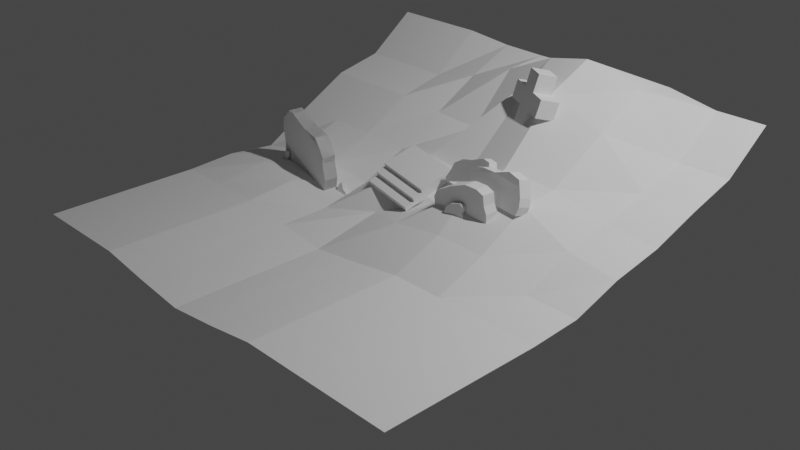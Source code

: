 # Source: SetPiece01.blend  (saved by Blender 2.90.8; exported with 4.5.12 LTS)
import bpy
from mathutils import Matrix  # noqa: F401  (used for matrix-valued properties, if any)

bpy.ops.wm.read_factory_settings(use_empty=True)
scene = bpy.context.scene
scene.name = 'Scene'

# ---- collections
col_collection = bpy.data.collections.new('Collection'); scene.collection.children.link(col_collection)

# ---- world
world_world = bpy.data.worlds.new('World'); scene.world = world_world
world_world.use_nodes = True; world_world.node_tree.nodes.clear()
_N = world_world.node_tree.nodes; _L = world_world.node_tree.links
n0 = _N.new('ShaderNodeOutputWorld'); n0.name = 'World Output'; n0.location = (300, 300)
n1 = _N.new('ShaderNodeBackground'); n1.name = 'Background'; n1.location = (10, 300)
n1.inputs[0].default_value = (0.05088, 0.05088, 0.05088, 1.0)
_L.new(n1.outputs[0], n0.inputs[0])
n0.is_active_output = True
world_world.color = (0.05088, 0.05088, 0.05088)
world_world.use_sun_shadow = False
world_world.sun_shadow_jitter_overblur = 0.0

# ---- cameras
cam_camera = bpy.data.cameras.new('Camera')
cam_camera.clip_end = 100.0
cam_camera.ortho_scale = 7.314

# ---- lights
light_light = bpy.data.lights.new('Light', 'POINT')
light_light.transmission_factor = 0.0
light_light.energy = 1000.0
light_light.shadow_soft_size = 0.1
light_light.shadow_maximum_resolution = 0.006
light_light.use_absolute_resolution = True

# ---- meshes
me_plane_002 = bpy.data.meshes.new('Plane.002')
me_plane_002.from_pydata([(-1.045, -0.1237, 0.3768), (-1.055, -0.122, 0.3135), (-1.008, -0.1307, 0.1332), (-1.039, -0.1249, -0.01291), (-1.108, -0.1121, 0.4685), (-1.192, -0.09647, 0.5571), (-1.422, -0.05351, 0.5824), (-1.664, -0.008231, 0.6741), (-1.757, 0.009184, 0.6836), (-1.91, 0.03772, 0.4155), (-1.897, 0.03531, 0.5539), (-1.876, 0.03128, 0.2859), (-1.889, 0.03369, 0.1124), (-1.01, 0.01802, 0.3855), (-1.019, 0.01975, 0.3223), (-0.9723, 0.01111, 0.142), (-1.003, 0.01687, -0.004119), (-1.072, 0.02954, 0.4773), (-1.156, 0.0451, 0.5658), (-1.386, 0.08773, 0.5911), (-1.629, 0.1327, 0.6829), (-1.722, 0.1499, 0.6924), (-1.875, 0.1783, 0.4243), (-1.862, 0.1759, 0.5627), (-1.84, 0.1719, 0.2947), (-1.853, 0.1743, 0.1212), (-1.819, -0.01489, 0.0683), (-1.769, 0.002511, 0.123), (-1.773, 0.0008926, 0.1786), (-1.771, 0.001702, 0.2042), (-1.82, -0.01529, 0.2069), (-1.847, -0.0246, 0.1698), (-1.846, -0.02419, 0.1169), (-1.867, -0.03148, 0.08243), (-1.836, 0.0245, 0.0683), (-1.786, 0.0419, 0.123), (-1.791, 0.04028, 0.1786), (-1.789, 0.04109, 0.2042), (-1.838, 0.0241, 0.2069), (-1.864, 0.01479, 0.1698), (-1.863, 0.0152, 0.1169), (-1.884, 0.007914, 0.08243), (-1.045, -0.1237, 0.3768), (-1.055, -0.122, 0.3135), (-1.008, -0.1307, 0.1332), (-1.039, -0.1249, -0.01291), (-1.108, -0.1121, 0.4685), (-1.192, -0.09647, 0.5571), (-1.422, -0.05351, 0.5824), (-1.664, -0.008231, 0.6741), (-1.757, 0.009184, 0.6836), (-1.91, 0.03772, 0.4155), (-1.897, 0.03531, 0.5539), (-1.876, 0.03128, 0.2859), (-1.889, 0.03369, 0.1124), (-1.01, 0.01802, 0.3855), (-1.019, 0.01975, 0.3223), (-0.9723, 0.01111, 0.142), (-1.003, 0.01687, -0.004119), (-1.072, 0.02954, 0.4773), (-1.156, 0.0451, 0.5658), (-1.386, 0.08773, 0.5911), (-1.629, 0.1327, 0.6829), (-1.722, 0.1499, 0.6924), (-1.875, 0.1783, 0.4243), (-1.862, 0.1759, 0.5627), (-1.84, 0.1719, 0.2947), (-1.853, 0.1743, 0.1212), (-1.819, -0.01489, 0.0683), (-1.769, 0.002511, 0.123), (-1.773, 0.0008926, 0.1786), (-1.771, 0.001702, 0.2042), (-1.82, -0.01529, 0.2069), (-1.847, -0.0246, 0.1698), (-1.846, -0.02419, 0.1169), (-1.867, -0.03148, 0.08243), (-1.836, 0.0245, 0.0683), (-1.786, 0.0419, 0.123), (-1.791, 0.04028, 0.1786), (-1.789, 0.04109, 0.2042), (-1.838, 0.0241, 0.2069), (-1.864, 0.01479, 0.1698), (-1.863, 0.0152, 0.1169), (-1.884, 0.007914, 0.08243), (-0.928, 0.005824, 0.09171), (-0.9006, 0.0118, 0.09244), (-0.8805, 0.003971, 0.03777), (-0.8363, 0.005851, 0.003911), (-0.8304, 0.002331, -0.01756), (-0.952, -0.01678, 0.01256), (-0.9351, -0.01976, -0.01707), (-0.9255, 0.06369, 0.08644), (-0.8981, 0.06966, 0.08716), (-0.878, 0.06183, 0.0325), (-0.8338, 0.06371, -0.001362), (-0.828, 0.06019, -0.02284), (-0.9495, 0.04108, 0.007283), (-0.9326, 0.0381, -0.02235), (0.5305, -6.333e-08, 0.5011), (0.6052, -6.333e-08, 0.5384), (0.7216, -7.189e-08, 0.6021), (0.8995, -8.133e-08, 0.6724), (1.04, -8.133e-08, 0.6724), (1.128, -7.632e-08, 0.6351), (1.141, -6.244e-08, 0.5319), (1.174, -5.212e-08, 0.455), (1.176, -4.002e-08, 0.3649), (0.4954, -5.271e-08, 0.422), (0.5085, -3.972e-08, 0.3254), (0.4998, -2.732e-08, 0.2331), (0.5547, 0.1216, 0.5121), (0.6294, 0.1216, 0.5494), (0.7458, 0.1216, 0.6131), (0.9237, 0.1216, 0.6834), (1.064, 0.1216, 0.6834), (1.152, 0.1216, 0.6461), (1.165, 0.1216, 0.5428), (1.198, 0.1216, 0.466), (1.2, 0.1216, 0.3759), (0.5195, 0.1216, 0.433), (0.5327, 0.1216, 0.3364), (0.5239, 0.1216, 0.2441), (0.6528, -0.0742, 0.3082), (0.6917, -0.07028, 0.3266), (0.7128, -0.0628, 0.4042), (0.9147, -0.04582, 0.4571), (0.7726, -0.05482, 0.4572), (0.8824, -0.04571, 0.4844), (0.9085, -0.05143, 0.3911), (0.9388, -0.05348, 0.3409), (0.6434, -0.07762, 0.2725), (0.65, -0.03104, 0.3048), (0.689, -0.02711, 0.3232), (0.7101, -0.01963, 0.4008), (0.9119, -0.002658, 0.4537), (0.7698, -0.01166, 0.4538), (0.8796, -0.002546, 0.481), (0.9058, -0.008268, 0.3877), (0.9361, -0.01032, 0.3375), (0.6407, -0.03445, 0.2691), (0.367, 0.4062, 0.6132), (0.4764, 0.4155, 0.6818), (0.5914, 0.4118, 0.7094), (0.743, 0.4142, 0.7701), (0.8289, 0.4018, 0.7586), (0.8571, 0.3748, 0.6793), (0.3392, 0.3862, 0.5376), (0.289, 0.3616, 0.4389), (0.3134, 0.3501, 0.4094), (0.8528, 0.3478, 0.5888), (0.3772, 0.5047, 0.5834), (0.4866, 0.514, 0.652), (0.6017, 0.5103, 0.6796), (0.7532, 0.5128, 0.7403), (0.8391, 0.5003, 0.7288), (0.8673, 0.4733, 0.6495), (0.3494, 0.4847, 0.5078), (0.2992, 0.4601, 0.4091), (0.3237, 0.4486, 0.3796), (0.8631, 0.4463, 0.559), (0.814, 0.2467, 0.7587), (0.8957, 0.2484, 0.7758), (1.041, 0.2467, 0.7713), (1.214, 0.2519, 0.8309), (1.35, 0.2367, 0.7977), (1.376, 0.2187, 0.7328), (1.412, 0.1888, 0.6432), (1.424, 0.165, 0.5639), (1.403, 0.1411, 0.4796), (0.7597, 0.2297, 0.6934), (0.7476, 0.2028, 0.6004), (0.7155, 0.1795, 0.5167), (0.8448, 0.3635, 0.7289), (0.9265, 0.3653, 0.746), (1.072, 0.3636, 0.7416), (1.245, 0.3687, 0.8012), (1.381, 0.3535, 0.768), (1.407, 0.3356, 0.7031), (1.442, 0.3057, 0.6134), (1.454, 0.2819, 0.5341), (1.433, 0.258, 0.4499), (0.7905, 0.3465, 0.6637), (0.7785, 0.3197, 0.5707), (0.7463, 0.2964, 0.487), (0.7652, 1.364, 1.18), (0.5896, 1.449, 1.189), (0.5597, 1.408, 1.0), (0.7352, 1.322, 0.991), (0.9408, 1.278, 1.171), (0.9108, 1.237, 0.9819), (0.4141, 1.535, 1.198), (0.3841, 1.493, 1.009), (0.5297, 1.366, 0.8114), (0.7053, 1.281, 0.8023), (0.7952, 1.405, 1.369), (0.6196, 1.491, 1.378), (0.4736, 1.226, 1.054), (0.5036, 1.267, 1.243), (0.6791, 1.181, 1.233), (0.6491, 1.14, 1.045), (0.8547, 1.096, 1.224), (0.8247, 1.054, 1.036), (0.298, 1.311, 1.063), (0.328, 1.353, 1.252), (0.6192, 1.099, 0.8559), (0.4436, 1.184, 0.865), (0.5335, 1.308, 1.431), (0.7091, 1.223, 1.422), (-0.5466, 0.08245, 0.222), (-0.5468, 0.09722, 0.1787), (0.1222, -0.03486, 0.1786), (0.122, -0.02009, 0.1353), (-0.4329, 0.6578, 0.4177), (-0.4331, 0.6726, 0.3744), (0.2358, 0.5405, 0.3743), (0.2356, 0.5553, 0.331), (0.1842, 0.2792, 0.2854), (0.184, 0.2939, 0.2421), (-0.4848, 0.4112, 0.2855), (-0.4845, 0.3965, 0.3288), (0.1633, 0.1893, 0.2065), (0.1426, 0.08458, 0.1709), (-0.5054, 0.3066, 0.2499), (-0.5261, 0.2019, 0.2143), (-0.5052, 0.2918, 0.2932), (-0.5259, 0.1871, 0.2576), (0.1428, 0.06981, 0.2142), (0.1635, 0.1745, 0.2498), (0.236, 0.5259, 0.417), (-0.4327, 0.6433, 0.4603), (0.1844, 0.2646, 0.3281), (0.1637, 0.1599, 0.2925), (-0.4843, 0.3819, 0.3714), (-0.505, 0.2772, 0.3358), (-0.5257, 0.1726, 0.3002), (0.1431, 0.05526, 0.2568), (0.2362, 0.5115, 0.4592), (-0.4325, 0.6289, 0.5026), (0.1846, 0.2502, 0.3703), (0.1639, 0.1455, 0.3347), (-0.4841, 0.3675, 0.4137), (-0.5048, 0.2628, 0.378)], [], [(0, 1, 2, 3, 12, 11, 9, 10, 8, 7, 6, 5, 4), (13, 17, 18, 19, 20, 21, 23, 22, 24, 25, 16, 15, 14), (10, 23, 21, 8), (1, 14, 15, 2), (11, 24, 22, 9), (2, 15, 16, 3), (12, 25, 24, 11), (5, 18, 17, 4), (3, 16, 25, 12), (6, 19, 18, 5), (7, 20, 19, 6), (8, 21, 20, 7), (4, 17, 13, 0), (9, 22, 23, 10), (0, 13, 14, 1), (27, 28, 29, 30, 31, 32, 33, 26), (35, 34, 41, 40, 39, 38, 37, 36), (26, 34, 35, 27), (33, 41, 34, 26), (31, 39, 40, 32), (29, 37, 38, 30), (27, 35, 36, 28), (32, 40, 41, 33), (30, 38, 39, 31), (28, 36, 37, 29), (42, 46, 47, 48, 49, 50, 52, 51, 53, 54, 45, 44, 43), (55, 56, 57, 58, 67, 66, 64, 65, 63, 62, 61, 60, 59), (52, 50, 63, 65), (43, 44, 57, 56), (53, 51, 64, 66), (44, 45, 58, 57), (54, 53, 66, 67), (47, 46, 59, 60), (45, 54, 67, 58), (48, 47, 60, 61), (49, 48, 61, 62), (50, 49, 62, 63), (46, 42, 55, 59), (51, 52, 65, 64), (42, 43, 56, 55), (69, 68, 75, 74, 73, 72, 71, 70), (77, 78, 79, 80, 81, 82, 83, 76), (68, 69, 77, 76), (75, 68, 76, 83), (73, 74, 82, 81), (71, 72, 80, 79), (69, 70, 78, 77), (74, 75, 83, 82), (72, 73, 81, 80), (70, 71, 79, 78), (84, 89, 90, 88, 87, 86, 85), (88, 90, 97, 95), (91, 92, 93, 94, 95, 97, 96), (89, 84, 91, 96), (86, 87, 94, 93), (84, 85, 92, 91), (90, 89, 96, 97), (87, 88, 95, 94), (85, 86, 93, 92), (98, 99, 100, 101, 102, 103, 104, 105, 106, 109, 108, 107), (110, 119, 120, 121, 118, 117, 116, 115, 114, 113, 112, 111), (105, 104, 116, 117), (102, 101, 113, 114), (108, 109, 121, 120), (99, 98, 110, 111), (106, 105, 117, 118), (103, 102, 114, 115), (109, 106, 118, 121), (100, 99, 111, 112), (98, 107, 119, 110), (104, 103, 115, 116), (101, 100, 112, 113), (107, 108, 120, 119), (122, 130, 129, 128, 125, 127, 126, 124, 123), (131, 132, 133, 135, 136, 134, 137, 138, 139), (126, 127, 136, 135), (123, 124, 133, 132), (129, 130, 139, 138), (125, 128, 137, 134), (127, 125, 134, 136), (128, 129, 138, 137), (124, 126, 135, 133), (122, 123, 132, 131), (130, 122, 131, 139), (140, 146, 147, 148, 149, 145, 144, 143, 142, 141), (150, 151, 152, 153, 154, 155, 159, 158, 157, 156), (144, 145, 155, 154), (141, 142, 152, 151), (145, 149, 159, 155), (146, 140, 150, 156), (142, 143, 153, 152), (149, 148, 158, 159), (147, 146, 156, 157), (143, 144, 154, 153), (140, 141, 151, 150), (148, 147, 157, 158), (160, 161, 162, 163, 164, 165, 166, 167, 168, 171, 170, 169), (172, 181, 182, 183, 180, 179, 178, 177, 176, 175, 174, 173), (167, 166, 178, 179), (164, 163, 175, 176), (170, 171, 183, 182), (161, 160, 172, 173), (168, 167, 179, 180), (165, 164, 176, 177), (171, 168, 180, 183), (162, 161, 173, 174), (160, 169, 181, 172), (166, 165, 177, 178), (163, 162, 174, 175), (169, 170, 182, 181), (185, 186, 187, 184), (187, 189, 188, 184), (185, 190, 191, 186), (186, 192, 193, 187), (184, 194, 195, 185), (197, 198, 199, 196), (199, 198, 200, 201), (197, 196, 202, 203), (196, 199, 204, 205), (198, 197, 206, 207), (194, 184, 198, 207), (184, 188, 200, 198), (192, 186, 196, 205), (190, 185, 197, 203), (189, 187, 199, 201), (195, 194, 207, 206), (193, 192, 205, 204), (191, 190, 203, 202), (185, 195, 206, 197), (188, 189, 201, 200), (187, 193, 204, 199), (186, 191, 202, 196), (208, 210, 211, 209), (212, 213, 215, 214), (217, 216, 214, 215), (218, 217, 215, 213), (219, 218, 213, 212), (214, 216, 230, 228), (216, 227, 231, 230), (224, 222, 218, 219), (222, 220, 217, 218), (220, 227, 216, 217), (211, 210, 226, 221), (221, 226, 227, 220), (209, 211, 221, 223), (223, 221, 220, 222), (208, 209, 223, 225), (225, 223, 222, 224), (210, 208, 225, 226), (226, 225, 234, 235), (233, 232, 240, 241), (231, 233, 241, 239), (235, 234, 233, 231), (219, 212, 229, 232), (224, 219, 232, 233), (212, 214, 228, 229), (227, 226, 235, 231), (225, 224, 233, 234), (238, 240, 237, 236), (239, 241, 240, 238), (232, 229, 237, 240), (228, 230, 238, 236), (230, 231, 239, 238), (229, 228, 236, 237)])
_uv = me_plane_002.uv_layers.new(name='UVMap')
_uv.uv.foreach_set('vector', [0.0, 0.0, 0.0, 0.0, 0.0, 0.0, 0.0, 0.0, 0.0, 0.0, 0.0, 0.0, 0.0, 0.0, 0.0, 0.0, 0.0, 0.0, 0.0, 0.0, 0.0, 0.0, 0.0, 0.0, 0.0, 0.0, 0.0, 0.0, 0.0, 0.0, 0.0, 0.0, 0.0, 0.0, 0.0, 0.0, 0.0, 0.0, 0.0, 0.0, 0.0, 0.0, 0.0, 0.0, 0.0, 0.0, 0.0, 0.0, 0.0, 0.0, 0.0, 0.0, 0.0, 0.0, 0.0, 0.0, 0.0, 0.0, 0.0, 0.0, 0.0, 0.0, 0.0, 0.0, 0.0, 0.0, 0.0, 0.0, 0.0, 0.0, 0.0, 0.0, 0.0, 0.0, 0.0, 0.0, 0.0, 0.0, 0.0, 0.0, 0.0, 0.0, 0.0, 0.0, 0.0, 0.0, 0.0, 0.0, 0.0, 0.0, 0.0, 0.0, 0.0, 0.0, 0.0, 0.0, 0.0, 0.0, 0.0, 0.0, 0.0, 0.0, 0.0, 0.0, 0.0, 0.0, 0.0, 0.0, 0.0, 0.0, 0.0, 0.0, 0.0, 0.0, 0.0, 0.0, 0.0, 0.0, 0.0, 0.0, 0.0, 0.0, 0.0, 0.0, 0.0, 0.0, 0.0, 0.0, 0.0, 0.0, 0.0, 0.0, 0.0, 0.0, 0.0, 0.0, 0.0, 0.0, 0.0, 0.0, 0.0, 0.0, 0.0, 0.0, 0.0, 0.0, 0.0, 0.0, 0.0, 0.0, 0.0, 0.0, 0.0, 0.0, 0.0, 0.0, 0.0, 0.0, 0.0, 0.0, 0.0, 0.0, 0.0, 0.0, 0.0, 0.0, 0.0, 0.0, 0.0, 0.0, 0.0, 0.0, 0.0, 0.0, 0.0, 0.0, 0.0, 0.0, 0.0, 0.0, 0.0, 0.0, 0.0, 0.0, 0.0, 0.0, 0.0, 0.0, 0.0, 0.0, 0.0, 0.0, 0.0, 0.0, 0.0, 0.0, 0.0, 0.0, 0.0, 0.0, 0.0, 0.0, 0.0, 0.0, 0.0, 0.0, 0.0, 0.0, 0.0, 0.0, 0.0, 0.0, 0.0, 0.0, 0.0, 0.0, 0.0, 0.0, 0.0, 0.0, 0.0, 0.0, 0.0, 0.0, 0.0, 0.0, 0.0, 0.0, 0.0, 0.0, 0.0, 0.0, 0.0, 0.0, 0.0, 0.0, 0.0, 0.0, 0.0, 0.0, 0.0, 0.0, 0.0, 0.0, 0.0, 0.0, 0.0, 0.0, 0.0, 0.0, 0.0, 0.0, 0.0, 0.0, 0.0, 0.0, 0.0, 0.0, 0.0, 0.0, 0.0, 0.0, 0.0, 0.0, 0.0, 0.0, 0.0, 0.0, 0.0, 0.0, 0.0, 0.0, 0.0, 0.0, 0.0, 0.0, 0.0, 0.0, 0.0, 0.0, 0.0, 0.0, 0.0, 0.0, 0.0, 0.0, 0.0, 0.0, 0.0, 0.0, 0.0, 0.0, 0.0, 0.0, 0.0, 0.0, 0.0, 0.0, 0.0, 0.0, 0.0, 0.0, 0.0, 0.0, 0.0, 0.0, 0.0, 0.0, 0.0, 0.0, 0.0, 0.0, 0.0, 0.0, 0.0, 0.0, 0.0, 0.0, 0.0, 0.0, 0.0, 0.0, 0.0, 0.0, 0.0, 0.0, 0.0, 0.0, 0.0, 0.0, 0.0, 0.0, 0.0, 0.0, 0.0, 0.0, 0.0, 0.0, 0.0, 0.0, 0.0, 0.0, 0.0, 0.0, 0.0, 0.0, 0.0, 0.0, 0.0, 0.0, 0.0, 0.0, 0.0, 0.0, 0.0, 0.0, 0.0, 0.0, 0.0, 0.0, 0.0, 0.0, 0.0, 0.0, 0.0, 0.0, 0.0, 0.0, 0.0, 0.0, 0.0, 0.0, 0.0, 0.0, 0.0, 0.0, 0.0, 0.0, 0.0, 0.0, 0.0, 0.0, 0.0, 0.0, 0.0, 0.0, 0.0, 0.0, 0.0, 0.0, 0.0, 0.0, 0.0, 0.0, 0.0, 0.0, 0.0, 0.0, 0.0, 0.0, 0.0, 0.0, 0.0, 0.0, 0.0, 0.0, 0.0, 0.0, 0.0, 0.0, 0.0, 0.0, 0.0, 0.0, 0.0, 0.0, 0.0, 0.0, 0.0, 0.0, 0.0, 0.0, 0.0, 0.0, 0.0, 0.0, 0.0, 0.0, 0.0, 0.0, 0.0, 0.0, 0.0, 0.0, 0.0, 0.0, 0.0, 0.0, 0.0, 0.0, 0.0, 0.0, 0.0, 0.0, 0.0, 0.0, 0.0, 0.0, 0.0, 0.0, 0.0, 0.0, 0.0, 0.0, 0.0, 0.0, 0.0, 0.0, 0.0, 0.0, 0.0, 0.0, 0.0, 0.0, 0.0, 0.0, 0.0, 0.0, 0.0, 0.0, 0.0, 0.0, 0.0, 0.0, 0.0, 0.0, 0.0, 0.0, 0.0, 0.0, 0.0, 0.0, 0.0, 0.0, 0.0, 0.0, 0.0, 0.0, 0.0, 0.0, 0.0, 0.0, 0.0, 0.0, 0.0, 0.0, 0.0, 0.0, 0.0, 0.0, 0.0, 0.0, 0.0, 0.0, 0.0, 0.0, 0.0, 0.0, 0.0, 0.0, 0.0, 0.0, 0.0, 0.0, 0.0, 0.0, 0.0, 0.0, 0.0, 0.0, 0.0, 0.0, 0.0, 0.0, 0.0, 0.0, 0.0, 0.0, 0.0, 0.0, 0.0, 0.0, 0.0, 0.0, 0.0, 0.0, 0.0, 0.0, 0.0, 0.0, 0.0, 0.0, 0.0, 0.0, 0.0, 0.0, 0.0, 0.0, 0.0, 0.0, 0.0, 0.0, 0.0, 0.0, 0.0, 0.0, 0.0, 0.0, 0.0, 0.0, 0.0, 0.0, 0.0, 0.0, 0.0, 0.0, 0.0, 0.0, 0.0, 0.0, 0.0, 0.0, 0.0, 0.0, 0.0, 0.0, 0.0, 0.0, 0.0, 0.0, 0.0, 0.0, 0.0, 0.0, 0.0, 0.0, 0.0, 0.0, 0.0, 0.0, 0.0, 0.0, 0.0, 0.0, 0.0, 0.0, 0.0, 0.0, 0.0, 0.0, 0.0, 0.0, 0.0, 0.0, 0.0, 0.0, 0.0, 0.0, 0.0, 0.0, 0.0, 0.0, 0.0, 0.0, 0.0, 0.0, 0.0, 0.0, 0.0, 0.0, 0.0, 0.0, 0.0, 0.0, 0.0, 0.0, 0.0, 0.0, 0.0, 0.0, 0.0, 0.0, 0.0, 0.0, 0.0, 0.0, 0.0, 0.0, 0.0, 0.0, 0.0, 0.0, 0.0, 0.0, 0.0, 0.0, 0.0, 0.0, 0.0, 0.0, 0.0, 0.0, 0.0, 0.0, 0.0, 0.0, 0.0, 0.0, 0.0, 0.0, 0.0, 0.0, 0.0, 0.0, 0.0, 0.0, 0.0, 0.0, 0.0, 0.0, 0.0, 0.0, 0.0, 0.0, 0.0, 0.0, 0.0, 0.0, 0.0, 0.0, 0.0, 0.0, 0.0, 0.0, 0.0, 0.0, 0.0, 0.0, 0.0, 0.0, 0.0, 0.0, 0.0, 0.0, 0.0, 0.0, 0.0, 0.0, 0.0, 0.0, 0.0, 0.0, 0.0, 0.0, 0.0, 0.0, 0.0, 0.0, 0.0, 0.0, 0.0, 0.0, 0.0, 0.0, 0.0, 0.0, 0.0, 0.0, 0.0, 0.0, 0.0, 0.0, 0.0, 0.0, 0.0, 0.0, 0.0, 0.0, 0.0, 0.0, 0.0, 0.0, 0.0, 0.0, 0.0, 0.0, 0.0, 0.0, 0.0, 0.0, 0.0, 0.0, 0.0, 0.0, 0.0, 0.0, 0.0, 0.0, 0.0, 0.0, 0.0, 0.0, 0.0, 0.0, 0.0, 0.0, 0.0, 0.0, 0.0, 0.0, 0.0, 0.0, 0.0, 0.0, 0.0, 0.0, 0.0, 0.0, 0.0, 0.0, 0.0, 0.0, 0.0, 0.0, 0.0, 0.0, 0.0, 0.0, 0.0, 0.0, 0.0, 0.0, 0.0, 0.0, 0.0, 0.0, 0.0, 0.0, 0.0, 0.0, 0.0, 0.0, 0.0, 0.0, 0.0, 0.0, 0.0, 0.0, 0.0, 0.0, 0.0, 0.0, 0.0, 0.0, 0.0, 0.0, 0.0, 0.0, 0.0, 0.0, 0.0, 0.0, 0.0, 0.0, 0.0, 0.0, 0.0, 0.0, 0.0, 0.0, 0.0, 0.0, 0.0, 0.0, 0.0, 0.0, 0.0, 0.0, 0.0, 0.0, 0.0, 0.0, 0.0, 0.0, 0.0, 0.0, 0.0, 0.0, 0.0, 0.0, 0.0, 0.0, 0.0, 0.0, 0.0, 0.0, 0.0, 0.0, 0.0, 0.0, 0.0, 0.0, 0.0, 0.0, 0.0, 0.0, 0.0, 0.0, 0.0, 0.0, 0.0, 0.0, 0.0, 0.0, 0.0, 0.0, 0.0, 0.0, 0.0, 0.0, 0.0, 0.0, 0.0, 0.0, 0.0, 0.0, 0.0, 0.0, 0.0, 0.0, 0.0, 0.0, 0.0, 0.0, 0.0, 0.0, 0.0, 0.0, 0.0, 0.0, 0.0, 0.0, 0.0, 0.0, 0.0, 0.0, 0.0, 0.0, 0.0, 0.0, 0.0, 0.0, 0.0, 0.0, 0.0, 0.0, 0.0, 0.0, 0.0, 0.0, 0.0, 0.0, 0.0, 0.0, 0.0, 0.0, 0.0, 0.0, 0.0, 0.0, 0.0, 0.0, 0.0, 0.0, 0.0, 0.0, 0.0, 0.0, 0.0, 0.0, 0.0, 0.0, 0.0, 0.0, 0.0, 0.0, 0.0, 0.0, 0.0, 0.0, 0.0, 0.0, 0.0, 0.0, 0.0, 0.0, 0.0, 0.0, 0.0, 0.0, 0.0, 0.0, 0.0, 0.0, 0.0, 0.0, 0.0, 0.0, 0.0, 0.0, 0.0, 0.0, 0.0, 0.0, 0.0, 0.0, 0.0, 0.0, 0.0, 0.0, 0.0, 0.0, 0.0, 0.0, 0.0, 0.0, 0.0, 0.0, 0.0, 0.0, 0.0, 0.0, 0.0, 0.0, 0.0, 0.0, 0.0, 0.0, 0.0, 0.0, 0.0, 0.0, 0.0, 0.0, 0.0, 0.0, 0.0, 0.0, 0.0, 0.0, 0.0, 0.0, 0.0, 0.0, 0.0, 0.0, 0.0, 0.0, 0.0, 0.0, 0.0, 0.0, 0.0, 0.0, 0.0, 0.0, 0.0, 0.0, 0.0, 0.0, 0.0, 0.0, 0.0, 0.0, 0.0, 0.0, 0.0, 0.0, 0.0, 0.0, 0.0, 0.0, 0.0, 0.0, 0.0, 0.0, 0.0, 0.0, 0.0, 0.0, 0.0, 0.0, 0.0, 0.0, 0.0, 0.0, 0.0, 0.0, 0.0, 0.0, 0.0, 0.0, 0.0, 0.0, 0.0, 0.0, 0.0, 0.0, 0.0, 0.0, 0.0, 0.0, 0.0, 0.0, 0.0, 0.0, 0.0, 0.0, 0.0, 0.0, 0.0, 0.0, 0.0, 0.0, 0.0, 0.0, 0.0, 0.0, 0.0, 0.0, 0.0, 0.0, 0.0, 0.0, 0.0, 0.0, 0.0, 0.0, 0.0, 0.0, 0.0, 0.0, 0.0, 0.0, 0.0, 0.0, 0.0, 0.0, 0.0, 0.0, 0.0, 0.0, 0.0, 0.0, 0.0, 0.0, 0.0, 1.0, 1.0, 1.0, 1.0, 0.0, 1.0, 1.0, 1.0, 1.0, 1.0, 0.0, 1.0, 0.0, 0.0, 0.0, 0.0, 0.0, 0.0, 1.0, 0.0, 1.0, 0.0, 1.0, 0.0, 1.0, 1.0, 1.0, 1.0, 1.0, 1.0, 0.0, 1.0, 0.0, 0.0, 0.0, 0.0, 0.0, 0.0, 0.0, 1.0, 0.0, 1.0, 1.0, 0.0, 1.0, 1.0, 1.0, 1.0, 0.0, 1.0, 0.0, 1.0, 1.0, 0.0, 0.0, 0.0, 1.0, 0.0, 1.0, 0.0, 0.0, 0.0, 1.0, 1.0, 1.0, 1.0, 1.0, 0.0, 1.0, 1.0, 0.0, 0.0, 0.0, 0.0, 0.0, 1.0, 0.0, 1.0, 0.0, 1.0, 0.0, 1.0, 0.0, 1.0, 0.0, 1.0, 0.0, 1.0, 0.0, 1.0, 0.0, 1.0, 0.0, 0.0, 1.0, 0.0, 1.0, 0.0, 1.0, 0.0, 1.0, 0.0, 0.0, 0.0, 0.0, 0.0, 0.0, 0.0, 0.0, 1.0, 1.0, 1.0, 1.0, 1.0, 1.0, 1.0, 1.0, 0.0, 0.0, 1.0, 0.0, 1.0, 0.0, 0.0, 0.0, 1.0, 1.0, 0.0, 1.0, 0.0, 1.0, 1.0, 1.0, 0.0, 1.0, 0.0, 0.0, 0.0, 0.0, 0.0, 1.0, 0.0, 0.0, 0.0, 0.0, 0.0, 0.0, 0.0, 0.0, 1.0, 0.0, 1.0, 1.0, 1.0, 1.0, 1.0, 0.0, 1.0, 1.0, 1.0, 1.0, 1.0, 1.0, 1.0, 1.0, 0.0, 1.0, 0.0, 1.0, 0.0, 1.0, 0.0, 1.0, 0.0, 0.0, 0.0, 0.0, 0.0, 0.0, 0.0, 0.0, 0.0, 0.0, 0.0, 0.0, 0.0, 0.0, 0.0, 0.0, 0.0, 0.0, 0.0, 0.0, 0.0, 0.0, 0.0, 0.0, 0.0, 0.0, 0.0, 0.0, 0.0, 0.0, 0.0, 0.0, 0.0, 0.0, 0.0, 0.0, 0.0, 0.0, 0.0, 0.0, 0.0, 0.0, 0.0, 0.0, 0.0, 0.0, 0.0, 0.0, 0.0, 0.0, 0.0, 0.0, 0.0, 0.0, 0.0, 0.0, 0.0, 0.0, 0.0, 0.0, 0.0, 0.0, 0.0, 0.0, 0.0, 0.0, 0.0, 0.0, 0.0, 0.0, 0.0, 0.0, 0.0, 0.0, 0.0, 0.0, 0.0, 0.0, 0.0, 0.0, 0.0, 0.0, 0.0, 0.0, 0.0, 0.0, 0.0, 0.0, 0.0, 0.0, 0.0, 0.0, 0.0, 0.0, 0.0, 0.0, 0.0, 0.0, 0.0, 0.0, 0.0, 0.0, 0.0, 0.0, 0.0, 0.0, 0.0, 0.0, 0.0, 0.0, 0.0, 0.0, 0.0, 0.0, 0.0, 0.0, 0.0, 0.0, 0.0, 0.0, 0.0, 0.0, 0.0, 0.0, 0.0, 0.0, 0.0, 0.0, 0.0, 0.0, 0.0, 0.0, 0.0, 0.0, 0.0, 0.0, 0.0, 0.0, 0.0, 0.0, 0.0, 0.0, 0.0, 0.0, 0.0, 0.0, 0.0, 0.0, 0.0, 0.0, 0.0, 0.0, 0.0, 0.0, 0.0, 0.0, 0.0, 0.0, 0.0, 0.0, 0.0, 0.0, 0.0, 0.0, 0.0, 0.0, 0.0, 0.0, 0.0, 0.0, 0.0, 0.0, 0.0, 0.0, 0.0, 0.0, 0.0, 0.0, 0.0, 0.0, 0.0, 0.0, 0.0, 0.0, 0.0, 0.0, 0.0, 0.0, 0.0, 0.0, 0.0, 0.0, 0.0, 0.0, 0.0, 0.0, 0.0, 0.0, 0.0, 0.0, 0.0, 0.0, 0.0, 0.0, 0.0, 0.0, 0.0, 0.0, 0.0, 0.0, 0.0, 0.0, 0.0, 0.0, 0.0, 0.0, 0.0, 0.0, 0.0, 0.0, 0.0, 0.0, 0.0, 0.0, 0.0, 0.0, 0.0, 0.0, 0.0, 0.0, 0.0, 0.0, 0.0, 0.0, 0.0, 0.0, 0.0, 0.0, 0.0, 0.0, 0.0, 0.0, 0.0, 0.0, 0.0, 0.0, 0.0, 0.0, 0.0, 0.0, 0.0, 0.0, 0.0, 0.0, 0.0, 0.0])
me_plane_002.use_remesh_fix_poles = True
me_plane_002.use_remesh_preserve_attributes = False
me_plane_002.use_mirror_vertex_groups = False
me_plane_002.update()
me_plane_003 = bpy.data.meshes.new('Plane.003')
me_plane_003.from_pydata([(-1.0, -1.0, 0.0), (1.0, -1.0, 0.0), (-1.0, 1.0, 0.4596), (1.0, 1.0, 0.4203), (-0.7778, -1.0, 0.0), (-0.5556, -1.0, 0.0), (-0.3333, -1.0, -0.03349), (-0.1111, -1.0, -0.06012), (0.1111, -1.0, -0.03349), (0.3333, -1.0, 0.0), (0.5556, -1.0, 0.0), (0.7778, -1.0, 0.0), (0.7778, 1.0, 0.4203), (0.5556, 1.0, 0.4596), (0.3333, 1.0, 0.4596), (0.1111, 1.0, 0.4396), (-0.1111, 0.9806, 0.4446), (-0.3333, 1.0, 0.4396), (-0.5556, 1.0, 0.4596), (-0.7778, 1.0, 0.4596), (-1.0, 0.7778, 0.2924), (-1.0, 0.5556, 0.2445), (-1.0, 0.3333, 0.1221), (-0.9969, 0.1111, -0.008642), (-1.0, -0.1111, 0.01249), (-1.0, -0.3333, 0.0), (-1.0, -0.5556, 0.0), (-1.0, -0.7778, 0.0), (1.0, -0.7778, 0.0), (1.0, -0.5556, 0.0), (1.0, -0.3333, 0.0), (1.0, -0.1111, 0.01249), (0.9952, 0.1111, 0.07661), (1.0, 0.3333, 0.1221), (1.0, 0.5556, 0.1964), (1.0, 0.7778, 0.2596), (-0.7778, -0.7778, 0.0), (-0.7778, -0.5556, 0.0), (-0.7778, -0.3333, 0.0), (-0.7778, -0.1111, 0.03693), (-0.7756, 0.1111, 0.03553), (-0.7778, 0.3333, 0.1221), (-0.7778, 0.5556, 0.2445), (-0.7778, 0.7778, 0.2924), (-0.5556, -0.7778, 0.0), (-0.5556, -0.5556, 0.0), (-0.5556, -0.3333, 0.0), (-0.5556, -0.1111, 0.02399), (-0.5543, 0.1111, 0.04231), (-0.5556, 0.3333, 0.1221), (-0.5556, 0.5556, 0.2445), (-0.5556, 0.7778, 0.2924), (-0.3333, -0.7778, -0.03349), (-0.3333, -0.5556, -0.03349), (-0.3333, -0.3333, -0.03349), (-0.3333, -0.1111, -0.03032), (-0.3345, 0.1147, 0.01453), (-0.33, 0.3297, 0.1128), (-0.3333, 0.5556, 0.2245), (-0.3333, 0.7778, 0.3455), (-0.1111, -0.7778, -0.06012), (-0.1111, -0.5556, -0.06012), (-0.1111, -0.3333, -0.06012), (-0.1111, -0.02625, -2.003e-05), (-0.1062, 0.1111, 0.1322), (-0.1111, 0.2879, 0.1614), (-0.1111, 0.5527, 0.2153), (-0.1111, 0.7715, 0.4313), (0.1111, -0.7778, -0.03349), (0.1111, -0.5556, -0.03349), (0.1111, -0.3333, -0.03349), (0.1105, -0.1161, 0.05993), (0.1097, 0.08524, 0.08456), (0.1241, 0.2611, 0.1581), (0.1111, 0.6622, 0.4697), (0.1232, 0.7549, 0.5389), (0.3333, -0.7778, 0.0), (0.3333, -0.5556, 0.0), (0.3333, -0.3333, 0.0), (0.3334, -0.113, 0.08876), (0.3111, 0.08322, 0.2048), (0.3306, 0.2539, 0.2464), (0.2892, 0.5556, 0.465), (0.3333, 0.7246, 0.59), (0.5556, -0.7778, 0.0), (0.5556, -0.5556, 0.0), (0.5556, -0.3333, 0.0), (0.5555, -0.1117, 0.08415), (0.5533, 0.1166, 0.2093), (0.5556, 0.284, 0.2254), (0.5556, 0.5556, 0.3832), (0.5556, 0.7778, 0.505), (0.7778, -0.7778, 0.0), (0.7778, -0.5556, 0.0), (0.7778, -0.3333, 0.0), (0.7778, -0.1111, 0.01249), (0.7738, 0.1111, 0.1044), (0.7778, 0.3333, 0.1473), (0.7778, 0.5556, 0.1964), (0.7778, 0.7778, 0.2596)], [], [(99, 35, 3, 12), (20, 43, 19, 2), (43, 51, 18, 19), (51, 59, 17, 18), (59, 67, 16, 17), (67, 75, 15, 16), (75, 83, 14, 15), (83, 91, 13, 14), (91, 99, 12, 13), (10, 11, 92, 84), (84, 92, 93, 85), (85, 93, 94, 86), (86, 94, 95, 87), (87, 95, 96, 88), (88, 96, 97, 89), (89, 97, 98, 90), (90, 98, 99, 91), (9, 10, 84, 76), (76, 84, 85, 77), (77, 85, 86, 78), (78, 86, 87, 79), (79, 87, 88, 80), (80, 88, 89, 81), (81, 89, 90, 82), (82, 90, 91, 83), (8, 9, 76, 68), (68, 76, 77, 69), (69, 77, 78, 70), (70, 78, 79, 71), (71, 79, 80, 72), (72, 80, 81, 73), (73, 81, 82, 74), (74, 82, 83, 75), (7, 8, 68, 60), (60, 68, 69, 61), (61, 69, 70, 62), (62, 70, 71, 63), (63, 71, 72, 64), (64, 72, 73, 65), (65, 73, 74, 66), (66, 74, 75, 67), (6, 7, 60, 52), (52, 60, 61, 53), (53, 61, 62, 54), (54, 62, 63, 55), (55, 63, 64, 56), (56, 64, 65, 57), (57, 65, 66, 58), (58, 66, 67, 59), (5, 6, 52, 44), (44, 52, 53, 45), (45, 53, 54, 46), (46, 54, 55, 47), (47, 55, 56, 48), (48, 56, 57, 49), (49, 57, 58, 50), (50, 58, 59, 51), (4, 5, 44, 36), (36, 44, 45, 37), (37, 45, 46, 38), (38, 46, 47, 39), (39, 47, 48, 40), (40, 48, 49, 41), (41, 49, 50, 42), (42, 50, 51, 43), (0, 4, 36, 27), (27, 36, 37, 26), (26, 37, 38, 25), (25, 38, 39, 24), (24, 39, 40, 23), (23, 40, 41, 22), (22, 41, 42, 21), (21, 42, 43, 20), (11, 1, 28, 92), (92, 28, 29, 93), (93, 29, 30, 94), (94, 30, 31, 95), (95, 31, 32, 96), (96, 32, 33, 97), (97, 33, 34, 98), (98, 34, 35, 99)])
_uv = me_plane_003.uv_layers.new(name='UVMap')
_uv.uv.foreach_set('vector', [0.8889, 0.8889, 1.0, 0.8889, 1.0, 1.0, 0.8889, 1.0, 0.0, 0.8889, 0.1111, 0.8889, 0.1111, 1.0, 0.0, 1.0, 0.1111, 0.8889, 0.2222, 0.8889, 0.2222, 1.0, 0.1111, 1.0, 0.2222, 0.8889, 0.3333, 0.8889, 0.3333, 1.0, 0.2222, 1.0, 0.3333, 0.8889, 0.4444, 0.8889, 0.4444, 1.0, 0.3333, 1.0, 0.4444, 0.8889, 0.5556, 0.8889, 0.5556, 1.0, 0.4444, 1.0, 0.5556, 0.8889, 0.6667, 0.8889, 0.6667, 1.0, 0.5556, 1.0, 0.6667, 0.8889, 0.7778, 0.8889, 0.7778, 1.0, 0.6667, 1.0, 0.7778, 0.8889, 0.8889, 0.8889, 0.8889, 1.0, 0.7778, 1.0, 0.7778, 0.0, 0.8889, 0.0, 0.8889, 0.1111, 0.7778, 0.1111, 0.7778, 0.1111, 0.8889, 0.1111, 0.8889, 0.2222, 0.7778, 0.2222, 0.7778, 0.2222, 0.8889, 0.2222, 0.8889, 0.3333, 0.7778, 0.3333, 0.7778, 0.3333, 0.8889, 0.3333, 0.8889, 0.4444, 0.7778, 0.4444, 0.7778, 0.4444, 0.8889, 0.4444, 0.8889, 0.5556, 0.7778, 0.5556, 0.7778, 0.5556, 0.8889, 0.5556, 0.8889, 0.6667, 0.7778, 0.6667, 0.7778, 0.6667, 0.8889, 0.6667, 0.8889, 0.7778, 0.7778, 0.7778, 0.7778, 0.7778, 0.8889, 0.7778, 0.8889, 0.8889, 0.7778, 0.8889, 0.6667, 0.0, 0.7778, 0.0, 0.7778, 0.1111, 0.6667, 0.1111, 0.6667, 0.1111, 0.7778, 0.1111, 0.7778, 0.2222, 0.6667, 0.2222, 0.6667, 0.2222, 0.7778, 0.2222, 0.7778, 0.3333, 0.6667, 0.3333, 0.6667, 0.3333, 0.7778, 0.3333, 0.7778, 0.4444, 0.6667, 0.4444, 0.6667, 0.4444, 0.7778, 0.4444, 0.7778, 0.5556, 0.6667, 0.5556, 0.6667, 0.5556, 0.7778, 0.5556, 0.7778, 0.6667, 0.6667, 0.6667, 0.6667, 0.6667, 0.7778, 0.6667, 0.7778, 0.7778, 0.6667, 0.7778, 0.6667, 0.7778, 0.7778, 0.7778, 0.7778, 0.8889, 0.6667, 0.8889, 0.5556, 0.0, 0.6667, 0.0, 0.6667, 0.1111, 0.5556, 0.1111, 0.5556, 0.1111, 0.6667, 0.1111, 0.6667, 0.2222, 0.5556, 0.2222, 0.5556, 0.2222, 0.6667, 0.2222, 0.6667, 0.3333, 0.5556, 0.3333, 0.5556, 0.3333, 0.6667, 0.3333, 0.6667, 0.4444, 0.5556, 0.4444, 0.5556, 0.4444, 0.6667, 0.4444, 0.6667, 0.5556, 0.5556, 0.5556, 0.5556, 0.5556, 0.6667, 0.5556, 0.6667, 0.6667, 0.5556, 0.6667, 0.5556, 0.6667, 0.6667, 0.6667, 0.6667, 0.7778, 0.5556, 0.7778, 0.5556, 0.7778, 0.6667, 0.7778, 0.6667, 0.8889, 0.5556, 0.8889, 0.4444, 0.0, 0.5556, 0.0, 0.5556, 0.1111, 0.4444, 0.1111, 0.4444, 0.1111, 0.5556, 0.1111, 0.5556, 0.2222, 0.4444, 0.2222, 0.4444, 0.2222, 0.5556, 0.2222, 0.5556, 0.3333, 0.4444, 0.3333, 0.4444, 0.3333, 0.5556, 0.3333, 0.5556, 0.4444, 0.4444, 0.4444, 0.4444, 0.4444, 0.5556, 0.4444, 0.5556, 0.5556, 0.4444, 0.5556, 0.4444, 0.5556, 0.5556, 0.5556, 0.5556, 0.6667, 0.4444, 0.6667, 0.4444, 0.6667, 0.5556, 0.6667, 0.5556, 0.7778, 0.4444, 0.7778, 0.4444, 0.7778, 0.5556, 0.7778, 0.5556, 0.8889, 0.4444, 0.8889, 0.3333, 0.0, 0.4444, 0.0, 0.4444, 0.1111, 0.3333, 0.1111, 0.3333, 0.1111, 0.4444, 0.1111, 0.4444, 0.2222, 0.3333, 0.2222, 0.3333, 0.2222, 0.4444, 0.2222, 0.4444, 0.3333, 0.3333, 0.3333, 0.3333, 0.3333, 0.4444, 0.3333, 0.4444, 0.4444, 0.3333, 0.4444, 0.3333, 0.4444, 0.4444, 0.4444, 0.4444, 0.5556, 0.3333, 0.5556, 0.3333, 0.5556, 0.4444, 0.5556, 0.4444, 0.6667, 0.3333, 0.6667, 0.3333, 0.6667, 0.4444, 0.6667, 0.4444, 0.7778, 0.3333, 0.7778, 0.3333, 0.7778, 0.4444, 0.7778, 0.4444, 0.8889, 0.3333, 0.8889, 0.2222, 0.0, 0.3333, 0.0, 0.3333, 0.1111, 0.2222, 0.1111, 0.2222, 0.1111, 0.3333, 0.1111, 0.3333, 0.2222, 0.2222, 0.2222, 0.2222, 0.2222, 0.3333, 0.2222, 0.3333, 0.3333, 0.2222, 0.3333, 0.2222, 0.3333, 0.3333, 0.3333, 0.3333, 0.4444, 0.2222, 0.4444, 0.2222, 0.4444, 0.3333, 0.4444, 0.3333, 0.5556, 0.2222, 0.5556, 0.2222, 0.5556, 0.3333, 0.5556, 0.3333, 0.6667, 0.2222, 0.6667, 0.2222, 0.6667, 0.3333, 0.6667, 0.3333, 0.7778, 0.2222, 0.7778, 0.2222, 0.7778, 0.3333, 0.7778, 0.3333, 0.8889, 0.2222, 0.8889, 0.1111, 0.0, 0.2222, 0.0, 0.2222, 0.1111, 0.1111, 0.1111, 0.1111, 0.1111, 0.2222, 0.1111, 0.2222, 0.2222, 0.1111, 0.2222, 0.1111, 0.2222, 0.2222, 0.2222, 0.2222, 0.3333, 0.1111, 0.3333, 0.1111, 0.3333, 0.2222, 0.3333, 0.2222, 0.4444, 0.1111, 0.4444, 0.1111, 0.4444, 0.2222, 0.4444, 0.2222, 0.5556, 0.1111, 0.5556, 0.1111, 0.5556, 0.2222, 0.5556, 0.2222, 0.6667, 0.1111, 0.6667, 0.1111, 0.6667, 0.2222, 0.6667, 0.2222, 0.7778, 0.1111, 0.7778, 0.1111, 0.7778, 0.2222, 0.7778, 0.2222, 0.8889, 0.1111, 0.8889, 0.0, 0.0, 0.1111, 0.0, 0.1111, 0.1111, 0.0, 0.1111, 0.0, 0.1111, 0.1111, 0.1111, 0.1111, 0.2222, 0.0, 0.2222, 0.0, 0.2222, 0.1111, 0.2222, 0.1111, 0.3333, 0.0, 0.3333, 0.0, 0.3333, 0.1111, 0.3333, 0.1111, 0.4444, 0.0, 0.4444, 0.0, 0.4444, 0.1111, 0.4444, 0.1111, 0.5556, 0.0, 0.5556, 0.0, 0.5556, 0.1111, 0.5556, 0.1111, 0.6667, 0.0, 0.6667, 0.0, 0.6667, 0.1111, 0.6667, 0.1111, 0.7778, 0.0, 0.7778, 0.0, 0.7778, 0.1111, 0.7778, 0.1111, 0.8889, 0.0, 0.8889, 0.8889, 0.0, 1.0, 0.0, 1.0, 0.1111, 0.8889, 0.1111, 0.8889, 0.1111, 1.0, 0.1111, 1.0, 0.2222, 0.8889, 0.2222, 0.8889, 0.2222, 1.0, 0.2222, 1.0, 0.3333, 0.8889, 0.3333, 0.8889, 0.3333, 1.0, 0.3333, 1.0, 0.4444, 0.8889, 0.4444, 0.8889, 0.4444, 1.0, 0.4444, 1.0, 0.5556, 0.8889, 0.5556, 0.8889, 0.5556, 1.0, 0.5556, 1.0, 0.6667, 0.8889, 0.6667, 0.8889, 0.6667, 1.0, 0.6667, 1.0, 0.7778, 0.8889, 0.7778, 0.8889, 0.7778, 1.0, 0.7778, 1.0, 0.8889, 0.8889, 0.8889])
me_plane_003.use_remesh_fix_poles = True
me_plane_003.use_remesh_preserve_attributes = False
me_plane_003.use_mirror_vertex_groups = False
me_plane_003.update()

# ---- objects
ob_light = bpy.data.objects.new('Light', light_light)
ob_camera = bpy.data.objects.new('Camera', cam_camera)
ob_empty = bpy.data.objects.new('Empty', None)
ob_plane_001 = bpy.data.objects.new('Plane.001', me_plane_002)
ob_plane = bpy.data.objects.new('Plane', me_plane_003)

# ---- transforms, parenting, visibility, modifiers, constraints
ob_light.location = (4.076, 1.005, 5.904)
ob_light.rotation_euler = (0.6503, 0.05522, 1.866)
ob_light.lock_rotations_4d = False
ob_light.empty_display_type = 'ARROWS'
ob_light.color = (0.0, 0.0, 0.0, 0.0)
ob_light.lineart.crease_threshold = 0.0
ob_camera.location = (7.359, -6.926, 4.958)
ob_camera.rotation_euler = (1.109, 0.0, 0.8149)
ob_camera.lock_rotations_4d = False
ob_camera.empty_display_type = 'ARROWS'
ob_camera.color = (0.0, 0.0, 0.0, 0.0)
ob_camera.display_type = 'WIRE'
ob_camera.lineart.crease_threshold = 0.0
ob_empty.location = (0.0, 0.0, 0.0)
ob_empty.rotation_euler = (1.571, -0.0, -0.0)
ob_empty.empty_display_type = 'IMAGE'
ob_empty.empty_display_size = 5.0
ob_empty.use_empty_image_alpha = True
ob_empty.lineart.crease_threshold = 0.0
ob_plane_001.location = (0.0, 0.0, 0.0)
ob_plane_001.lineart.crease_threshold = 0.0
ob_plane.location = (0.0, 0.0, 0.0)
ob_plane.scale = (2.5, 2.5, 2.5)
ob_plane.lineart.crease_threshold = 0.0

# ---- collection membership
col_collection.objects.link(ob_light)
col_collection.objects.link(ob_camera)
col_collection.objects.link(ob_empty)
col_collection.objects.link(ob_plane_001)
col_collection.objects.link(ob_plane)

# ---- scene / render settings (as saved in the file)
scene.camera = ob_camera
scene.frame_start = 1; scene.frame_end = 250; scene.frame_set(1)
scene.render.engine = 'BLENDER_EEVEE_NEXT'
scene.cycles.use_denoising = False
scene.cycles.samples = 128
scene.cycles.sampling_pattern = 'TABULATED_SOBOL'
scene.cycles.use_adaptive_sampling = False
scene.cycles.use_light_tree = False
scene.view_settings.view_transform = 'Filmic'
bpy.context.view_layer.update()
